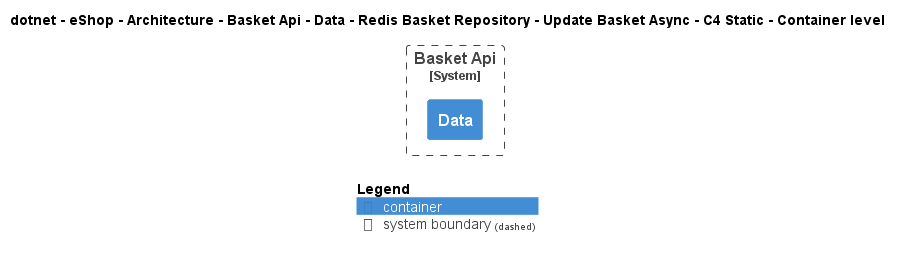

The diagram above was rendered by PlantUML. Its source (embedded in the PNG):
@startuml
!include ..\..\..\..\..\..\..\..\..\..\..\.c4s\C4_Container.puml

AddElementTag("c4interflow:lifecycle:new", $bgColor=green, $fontColor=#ffffff, $borderColor=green, $shadowing="False")
AddElementTag("c4interflow:lifecycle:changed", $bgColor=orange, $fontColor=#ffffff, $borderColor=orange, $shadowing="False")
AddElementTag("c4interflow:lifecycle:removed", $bgColor=red, $fontColor=#ffffff, $borderColor=red, $shadowing="False")

AddRelTag("c4interflow:lifecycle:new", $textColor=green, $lineColor=green)
AddRelTag("c4interflow:lifecycle:changed", $textColor=orange, $lineColor=orange)
AddRelTag("c4interflow:lifecycle:removed", $textColor=red, $lineColor=red)

SHOW_PERSON_PORTRAIT()
LAYOUT_TOP_DOWN()

skinparam linetype polyline

title dotnet - eShop - Architecture - Basket Api - Data - Redis Basket Repository - Update Basket Async - C4 Static - Container level


System_Boundary(dotnet.eShop.Architecture.SoftwareSystems.BasketApi, "Basket Api") {
    Container(dotnet.eShop.Architecture.SoftwareSystems.BasketApi.Containers.Data, "Data", "", "")
}



SHOW_LEGEND()
@enduml